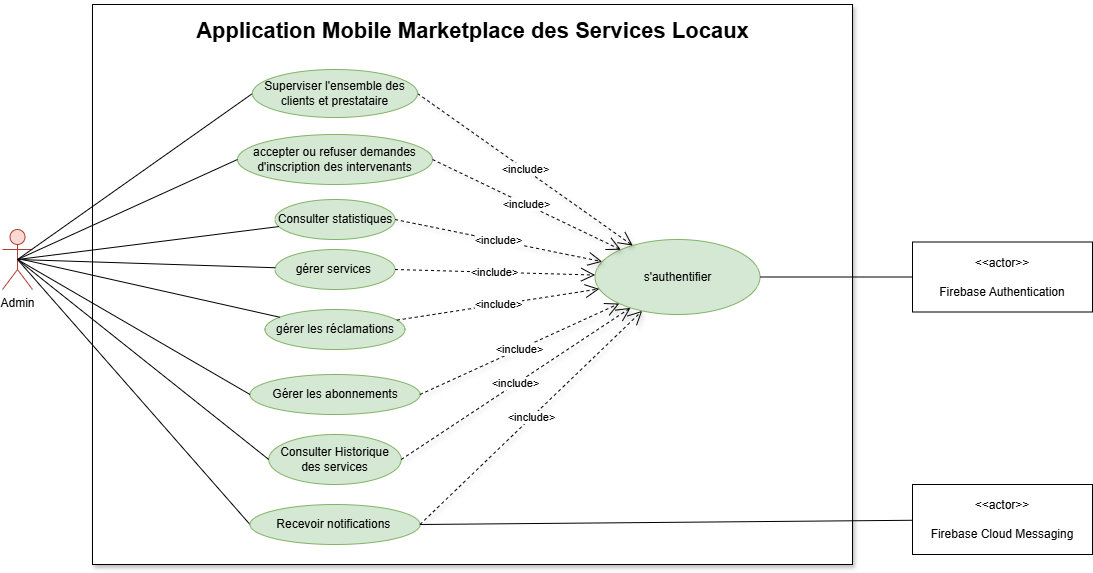

The diagram above was exported from draw.io. Its source (the exported page's mxGraphModel, read from the mxfile embedded in the PNG):
<mxGraphModel dx="156" dy="1867" grid="0" gridSize="10" guides="1" tooltips="1" connect="1" arrows="1" fold="1" page="0" pageScale="1" pageWidth="850" pageHeight="1100" math="0" shadow="0">
  <root>
    <mxCell id="0" />
    <mxCell id="1" parent="0" />
    <mxCell id="0gjDVFOy6lFKj1iFpO96-7" parent="1" style="rounded=0;whiteSpace=wrap;html=1;shadow=1;" value="" vertex="1">
      <mxGeometry height="560" width="760" x="1360" y="-1040" as="geometry" />
    </mxCell>
    <mxCell id="0gjDVFOy6lFKj1iFpO96-202" edge="1" parent="1" source="0gjDVFOy6lFKj1iFpO96-8" style="rounded=0;orthogonalLoop=1;jettySize=auto;html=1;exitX=0.5;exitY=0.5;exitDx=0;exitDy=0;exitPerimeter=0;entryX=0;entryY=0.5;entryDx=0;entryDy=0;endArrow=none;endFill=0;" target="0gjDVFOy6lFKj1iFpO96-201">
      <mxGeometry relative="1" as="geometry" />
    </mxCell>
    <mxCell id="0gjDVFOy6lFKj1iFpO96-8" parent="1" style="shape=umlActor;verticalLabelPosition=bottom;verticalAlign=top;html=1;outlineConnect=0;fillColor=#fad9d5;strokeColor=#ae4132;" value="Admin" vertex="1">
      <mxGeometry height="60" width="30" x="1270" y="-815" as="geometry" />
    </mxCell>
    <mxCell id="0gjDVFOy6lFKj1iFpO96-10" parent="1" style="ellipse;whiteSpace=wrap;html=1;fillColor=#d5e8d4;strokeColor=#82b366;align=center;" value="Consulter statistiques" vertex="1">
      <mxGeometry height="40" width="120" x="1542.5" y="-845" as="geometry" />
    </mxCell>
    <mxCell id="0gjDVFOy6lFKj1iFpO96-11" parent="1" style="ellipse;whiteSpace=wrap;html=1;fillColor=#d5e8d4;strokeColor=#82b366;align=center;" value="accepter ou refuser demandes d'inscription des intervenants" vertex="1">
      <mxGeometry height="50" width="195" x="1505" y="-910" as="geometry" />
    </mxCell>
    <mxCell id="0gjDVFOy6lFKj1iFpO96-12" parent="1" style="ellipse;whiteSpace=wrap;html=1;fillColor=#d5e8d4;strokeColor=#82b366;" value="s'authentifier" vertex="1">
      <mxGeometry height="75" width="165" x="1862.5" y="-805" as="geometry" />
    </mxCell>
    <mxCell id="0gjDVFOy6lFKj1iFpO96-17" parent="1" style="ellipse;whiteSpace=wrap;html=1;fillColor=#d5e8d4;strokeColor=#82b366;align=center;" value="gérer services&amp;nbsp;" vertex="1">
      <mxGeometry height="40" width="120" x="1542.5" y="-795" as="geometry" />
    </mxCell>
    <mxCell id="0gjDVFOy6lFKj1iFpO96-18" parent="1" style="ellipse;whiteSpace=wrap;html=1;fillColor=#d5e8d4;strokeColor=#82b366;align=center;" value="Consulter Historique des services" vertex="1">
      <mxGeometry height="50" width="132.5" x="1536.25" y="-610" as="geometry" />
    </mxCell>
    <mxCell id="0gjDVFOy6lFKj1iFpO96-43" edge="1" parent="1" source="0gjDVFOy6lFKj1iFpO96-8" style="endArrow=none;html=1;rounded=0;exitX=0.5;exitY=0.5;exitDx=0;exitDy=0;exitPerimeter=0;" target="0gjDVFOy6lFKj1iFpO96-10" value="">
      <mxGeometry height="50" relative="1" width="50" as="geometry">
        <mxPoint x="1620" y="-745" as="sourcePoint" />
        <mxPoint x="1762" y="-610" as="targetPoint" />
      </mxGeometry>
    </mxCell>
    <mxCell id="0gjDVFOy6lFKj1iFpO96-44" edge="1" parent="1" source="0gjDVFOy6lFKj1iFpO96-8" style="endArrow=none;html=1;rounded=0;exitX=0.5;exitY=0.5;exitDx=0;exitDy=0;exitPerimeter=0;entryX=0;entryY=0.5;entryDx=0;entryDy=0;" target="0gjDVFOy6lFKj1iFpO96-18" value="">
      <mxGeometry height="50" relative="1" width="50" as="geometry">
        <mxPoint x="1440" y="-725" as="sourcePoint" />
        <mxPoint x="1582" y="-590" as="targetPoint" />
      </mxGeometry>
    </mxCell>
    <mxCell id="0gjDVFOy6lFKj1iFpO96-46" edge="1" parent="1" source="0gjDVFOy6lFKj1iFpO96-18" style="endArrow=open;endSize=12;dashed=1;html=1;rounded=0;shadow=1;endFill=0;exitX=1;exitY=0.5;exitDx=0;exitDy=0;" target="0gjDVFOy6lFKj1iFpO96-12" value="&amp;lt;include&amp;gt;">
      <mxGeometry relative="1" width="160" as="geometry">
        <mxPoint x="1897.5" y="-550" as="sourcePoint" />
        <mxPoint x="1897.5" y="-440" as="targetPoint" />
      </mxGeometry>
    </mxCell>
    <mxCell id="0gjDVFOy6lFKj1iFpO96-47" edge="1" parent="1" source="0gjDVFOy6lFKj1iFpO96-17" style="endArrow=open;endSize=12;dashed=1;html=1;rounded=0;exitX=1;exitY=0.5;exitDx=0;exitDy=0;endFill=0;" target="0gjDVFOy6lFKj1iFpO96-12" value="&amp;lt;include&amp;gt;">
      <mxGeometry relative="1" width="160" as="geometry">
        <mxPoint x="1907.5" y="-530" as="sourcePoint" />
        <mxPoint x="2097.5" y="-570" as="targetPoint" />
      </mxGeometry>
    </mxCell>
    <mxCell id="0gjDVFOy6lFKj1iFpO96-48" edge="1" parent="1" source="0gjDVFOy6lFKj1iFpO96-8" style="endArrow=none;html=1;rounded=0;exitX=0.5;exitY=0.5;exitDx=0;exitDy=0;exitPerimeter=0;" target="0gjDVFOy6lFKj1iFpO96-17" value="">
      <mxGeometry height="50" relative="1" width="50" as="geometry">
        <mxPoint x="1580" y="-595" as="sourcePoint" />
        <mxPoint x="1722" y="-460" as="targetPoint" />
      </mxGeometry>
    </mxCell>
    <mxCell id="0gjDVFOy6lFKj1iFpO96-50" edge="1" parent="1" source="0gjDVFOy6lFKj1iFpO96-8" style="endArrow=none;html=1;rounded=0;exitX=0.5;exitY=0.5;exitDx=0;exitDy=0;exitPerimeter=0;entryX=0;entryY=0.5;entryDx=0;entryDy=0;" target="0gjDVFOy6lFKj1iFpO96-9" value="">
      <mxGeometry height="50" relative="1" width="50" as="geometry">
        <mxPoint x="1320" y="-755" as="sourcePoint" />
        <mxPoint x="1490" y="-869.9999999999998" as="targetPoint" />
      </mxGeometry>
    </mxCell>
    <mxCell id="0gjDVFOy6lFKj1iFpO96-55" edge="1" parent="1" source="0gjDVFOy6lFKj1iFpO96-10" style="endArrow=open;endSize=12;dashed=1;html=1;rounded=0;exitX=1;exitY=0.5;exitDx=0;exitDy=0;endFill=0;shadow=1;" target="0gjDVFOy6lFKj1iFpO96-12" value="&amp;lt;include&amp;gt;">
      <mxGeometry relative="1" width="160" as="geometry">
        <mxPoint x="1857.5" y="-512" as="sourcePoint" />
        <mxPoint x="1992.5" y="-650" as="targetPoint" />
      </mxGeometry>
    </mxCell>
    <mxCell id="0gjDVFOy6lFKj1iFpO96-56" edge="1" parent="1" source="0gjDVFOy6lFKj1iFpO96-11" style="endArrow=open;endSize=12;dashed=1;html=1;rounded=0;exitX=1;exitY=0.5;exitDx=0;exitDy=0;shadow=1;endFill=0;" target="0gjDVFOy6lFKj1iFpO96-12" value="&amp;lt;include&amp;gt;">
      <mxGeometry relative="1" width="160" as="geometry">
        <mxPoint x="1617.5" y="-612" as="sourcePoint" />
        <mxPoint x="1965.5" y="-470" as="targetPoint" />
      </mxGeometry>
    </mxCell>
    <mxCell id="0gjDVFOy6lFKj1iFpO96-57" edge="1" parent="1" source="0gjDVFOy6lFKj1iFpO96-9" style="endArrow=open;endSize=12;dashed=1;html=1;rounded=0;shadow=1;endFill=0;exitX=1;exitY=0.5;exitDx=0;exitDy=0;" target="0gjDVFOy6lFKj1iFpO96-12" value="&amp;lt;include&amp;gt;">
      <mxGeometry relative="1" width="160" as="geometry">
        <mxPoint x="1587.5" y="-864.9999999999998" as="sourcePoint" />
        <mxPoint x="2152.5" y="-520" as="targetPoint" />
      </mxGeometry>
    </mxCell>
    <mxCell id="0gjDVFOy6lFKj1iFpO96-58" edge="1" parent="1" source="0gjDVFOy6lFKj1iFpO96-8" style="endArrow=none;html=1;rounded=0;exitX=0.5;exitY=0.5;exitDx=0;exitDy=0;exitPerimeter=0;entryX=0;entryY=0.5;entryDx=0;entryDy=0;" target="0gjDVFOy6lFKj1iFpO96-11" value="">
      <mxGeometry height="50" relative="1" width="50" as="geometry">
        <mxPoint x="1300" y="-755" as="sourcePoint" />
        <mxPoint x="1902" y="-480" as="targetPoint" />
      </mxGeometry>
    </mxCell>
    <mxCell id="0gjDVFOy6lFKj1iFpO96-72" parent="1" style="text;html=1;whiteSpace=wrap;strokeColor=none;fillColor=none;align=center;verticalAlign=middle;rounded=0;fontStyle=1;fontSize=22;" value="&lt;span class=&quot;fontstyle0&quot;&gt;Application Mobile Marketplace des Services Locaux&lt;/span&gt; &lt;div&gt;&lt;br&gt;&lt;/div&gt;" vertex="1">
      <mxGeometry height="60" width="575" x="1452.5" y="-1030" as="geometry" />
    </mxCell>
    <mxCell id="0gjDVFOy6lFKj1iFpO96-73" parent="1" style="ellipse;whiteSpace=wrap;html=1;fillColor=#d5e8d4;strokeColor=#82b366;align=center;" value="gérer les réclamations" vertex="1">
      <mxGeometry height="40" width="140" x="1532.5" y="-735" as="geometry" />
    </mxCell>
    <mxCell id="0gjDVFOy6lFKj1iFpO96-74" edge="1" parent="1" source="0gjDVFOy6lFKj1iFpO96-73" style="endArrow=open;endSize=12;dashed=1;html=1;rounded=0;endFill=0;" target="0gjDVFOy6lFKj1iFpO96-12" value="&amp;lt;include&amp;gt;">
      <mxGeometry relative="1" width="160" as="geometry">
        <mxPoint x="1540" y="-690" as="sourcePoint" />
        <mxPoint x="1920" y="-431" as="targetPoint" />
      </mxGeometry>
    </mxCell>
    <mxCell id="0gjDVFOy6lFKj1iFpO96-75" edge="1" parent="1" source="0gjDVFOy6lFKj1iFpO96-73" style="endArrow=none;html=1;rounded=0;" value="">
      <mxGeometry height="50" relative="1" width="50" as="geometry">
        <mxPoint x="1590" y="-575" as="sourcePoint" />
        <mxPoint x="1290" y="-785" as="targetPoint" />
      </mxGeometry>
    </mxCell>
    <mxCell id="0gjDVFOy6lFKj1iFpO96-90" parent="1" style="ellipse;whiteSpace=wrap;html=1;fillColor=#d5e8d4;strokeColor=#82b366;align=center;" value="Gérer les abonnements" vertex="1">
      <mxGeometry height="40" width="170" x="1517.5" y="-670" as="geometry" />
    </mxCell>
    <mxCell id="0gjDVFOy6lFKj1iFpO96-91" edge="1" parent="1" source="0gjDVFOy6lFKj1iFpO96-8" style="endArrow=none;html=1;rounded=0;exitX=0.5;exitY=0.5;exitDx=0;exitDy=0;exitPerimeter=0;entryX=0;entryY=0.5;entryDx=0;entryDy=0;" target="0gjDVFOy6lFKj1iFpO96-90" value="">
      <mxGeometry height="50" relative="1" width="50" as="geometry">
        <mxPoint x="1295" y="-775" as="sourcePoint" />
        <mxPoint x="1500" y="-605" as="targetPoint" />
      </mxGeometry>
    </mxCell>
    <mxCell id="0gjDVFOy6lFKj1iFpO96-92" edge="1" parent="1" source="0gjDVFOy6lFKj1iFpO96-90" style="endArrow=open;endSize=12;dashed=1;html=1;rounded=0;exitX=1;exitY=0.5;exitDx=0;exitDy=0;shadow=1;endFill=0;" target="0gjDVFOy6lFKj1iFpO96-12" value="&amp;lt;include&amp;gt;">
      <mxGeometry relative="1" width="160" as="geometry">
        <mxPoint x="1552.5" y="-600" as="sourcePoint" />
        <mxPoint x="1916.5" y="-440" as="targetPoint" />
      </mxGeometry>
    </mxCell>
    <mxCell id="0gjDVFOy6lFKj1iFpO96-95" parent="1" style="html=1;align=center;verticalAlign=middle;dashed=0;whiteSpace=wrap;" value="&amp;lt;&amp;lt;actor&amp;gt;&amp;gt;&lt;br&gt;&lt;br&gt;Firebase Authentication" vertex="1">
      <mxGeometry height="70" width="180" x="2180" y="-802.5" as="geometry" />
    </mxCell>
    <mxCell id="0gjDVFOy6lFKj1iFpO96-96" parent="1" style="html=1;align=center;verticalAlign=middle;dashed=0;whiteSpace=wrap;" value="&amp;lt;&amp;lt;actor&amp;gt;&amp;gt;&lt;br&gt;&lt;br&gt;Firebase Cloud Messaging" vertex="1">
      <mxGeometry height="70" width="180" x="2180" y="-560" as="geometry" />
    </mxCell>
    <mxCell id="0gjDVFOy6lFKj1iFpO96-99" edge="1" parent="1" source="0gjDVFOy6lFKj1iFpO96-12" style="endArrow=none;html=1;rounded=0;exitX=1;exitY=0.5;exitDx=0;exitDy=0;entryX=0;entryY=0.5;entryDx=0;entryDy=0;" target="0gjDVFOy6lFKj1iFpO96-95" value="">
      <mxGeometry height="50" relative="1" width="50" as="geometry">
        <mxPoint x="1797" y="-625" as="sourcePoint" />
        <mxPoint x="2310" y="-607" as="targetPoint" />
      </mxGeometry>
    </mxCell>
    <mxCell id="0gjDVFOy6lFKj1iFpO96-9" parent="1" style="ellipse;whiteSpace=wrap;html=1;fillColor=#d5e8d4;strokeColor=#82b366;align=center;" value="Superviser l'ensemble des clients et prestataire" vertex="1">
      <mxGeometry height="48" width="165" x="1520" y="-975" as="geometry" />
    </mxCell>
    <mxCell id="0gjDVFOy6lFKj1iFpO96-201" parent="1" style="ellipse;whiteSpace=wrap;html=1;fillColor=#d5e8d4;strokeColor=#82b366;align=center;" value="Recevoir notifications&amp;nbsp;" vertex="1">
      <mxGeometry height="40" width="170" x="1517.5" y="-540" as="geometry" />
    </mxCell>
    <mxCell id="0gjDVFOy6lFKj1iFpO96-204" edge="1" parent="1" source="0gjDVFOy6lFKj1iFpO96-201" style="endArrow=open;endSize=12;dashed=1;html=1;rounded=0;shadow=1;endFill=0;exitX=1;exitY=0.5;exitDx=0;exitDy=0;" target="0gjDVFOy6lFKj1iFpO96-12" value="&amp;lt;include&amp;gt;">
      <mxGeometry relative="1" width="160" as="geometry">
        <mxPoint x="1691" y="-575" as="sourcePoint" />
        <mxPoint x="1888" y="-705" as="targetPoint" />
      </mxGeometry>
    </mxCell>
    <mxCell id="0gjDVFOy6lFKj1iFpO96-205" edge="1" parent="1" source="0gjDVFOy6lFKj1iFpO96-201" style="endArrow=none;html=1;rounded=0;exitX=1;exitY=0.5;exitDx=0;exitDy=0;" target="0gjDVFOy6lFKj1iFpO96-96" value="">
      <mxGeometry height="50" relative="1" width="50" as="geometry">
        <mxPoint x="2038" y="-757" as="sourcePoint" />
        <mxPoint x="2250" y="-955" as="targetPoint" />
      </mxGeometry>
    </mxCell>
  </root>
</mxGraphModel>